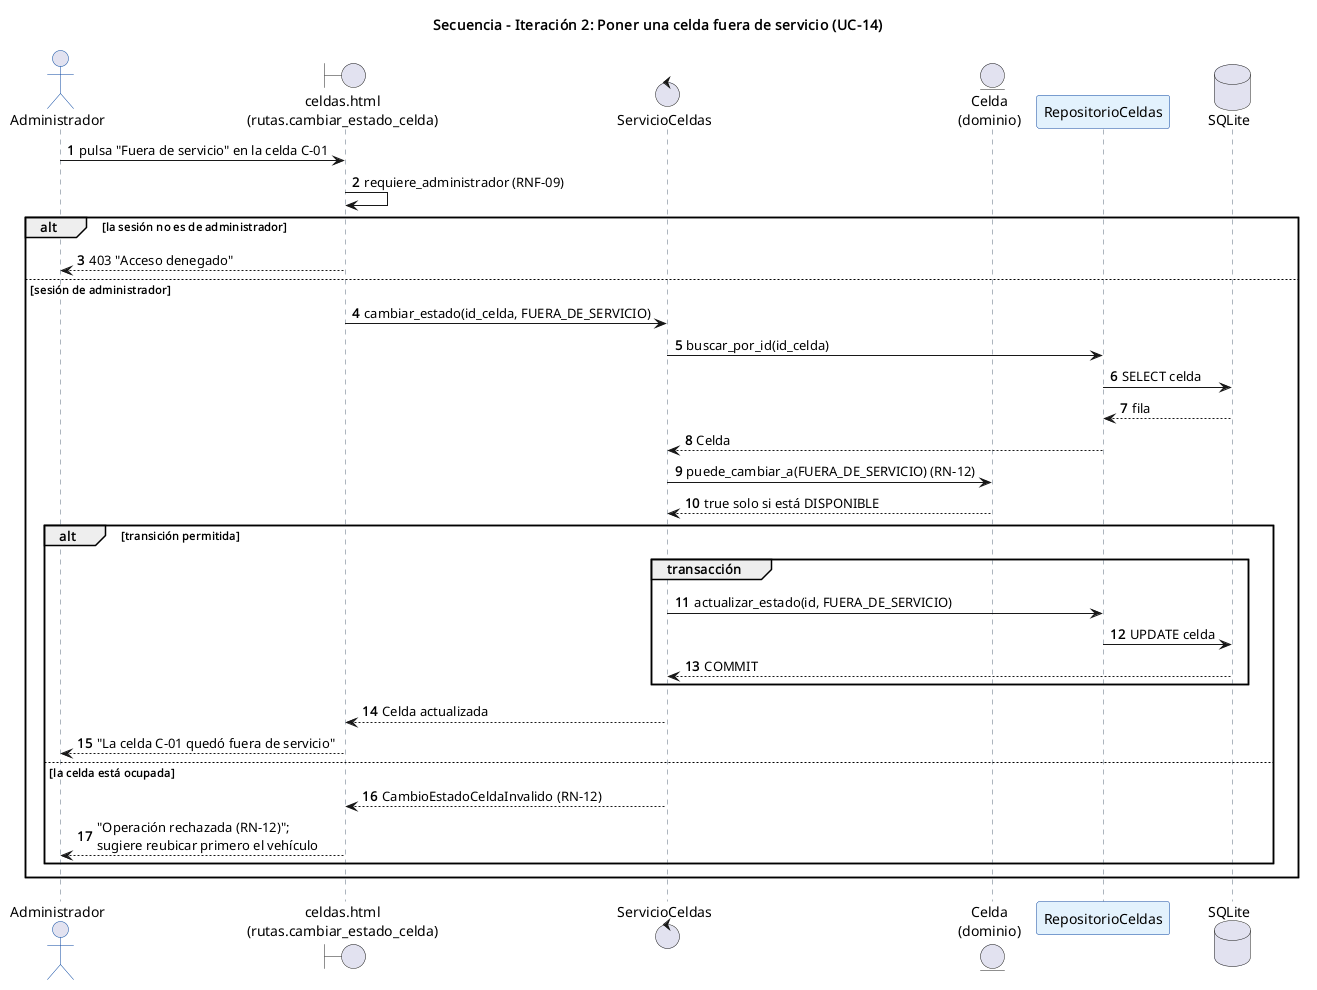

The diagram above was rendered by PlantUML. Its source (embedded in the PNG):
@startuml secuencia_it2_estado_celda
skinparam backgroundColor white
skinparam defaultFontName Helvetica
skinparam sequence {
  ParticipantBackgroundColor #E3F2FD
  ParticipantBorderColor #0D47A1
  LifeLineBorderColor #5B6B7C
  ActorBorderColor #0D47A1
}
autonumber
title Secuencia - Iteración 2: Poner una celda fuera de servicio (UC-14)

actor Administrador
boundary "celdas.html\n(rutas.cambiar_estado_celda)" as UI
control ServicioCeldas as SC
entity "Celda\n(dominio)" as Cel
participant RepositorioCeldas as Rep
database SQLite as DB

Administrador -> UI : pulsa "Fuera de servicio" en la celda C-01
UI -> UI : requiere_administrador (RNF-09)
alt la sesión no es de administrador
  UI --> Administrador : 403 "Acceso denegado"
else sesión de administrador
  UI -> SC : cambiar_estado(id_celda, FUERA_DE_SERVICIO)
  SC -> Rep : buscar_por_id(id_celda)
  Rep -> DB : SELECT celda
  DB --> Rep : fila
  Rep --> SC : Celda
  SC -> Cel : puede_cambiar_a(FUERA_DE_SERVICIO) (RN-12)
  Cel --> SC : true solo si está DISPONIBLE
  alt transición permitida
    group transacción
      SC -> Rep : actualizar_estado(id, FUERA_DE_SERVICIO)
      Rep -> DB : UPDATE celda
      DB --> SC : COMMIT
    end
    SC --> UI : Celda actualizada
    UI --> Administrador : "La celda C-01 quedó fuera de servicio"
  else la celda está ocupada
    SC --> UI : CambioEstadoCeldaInvalido (RN-12)
    UI --> Administrador : "Operación rechazada (RN-12)";\nsugiere reubicar primero el vehículo
  end
end
@enduml